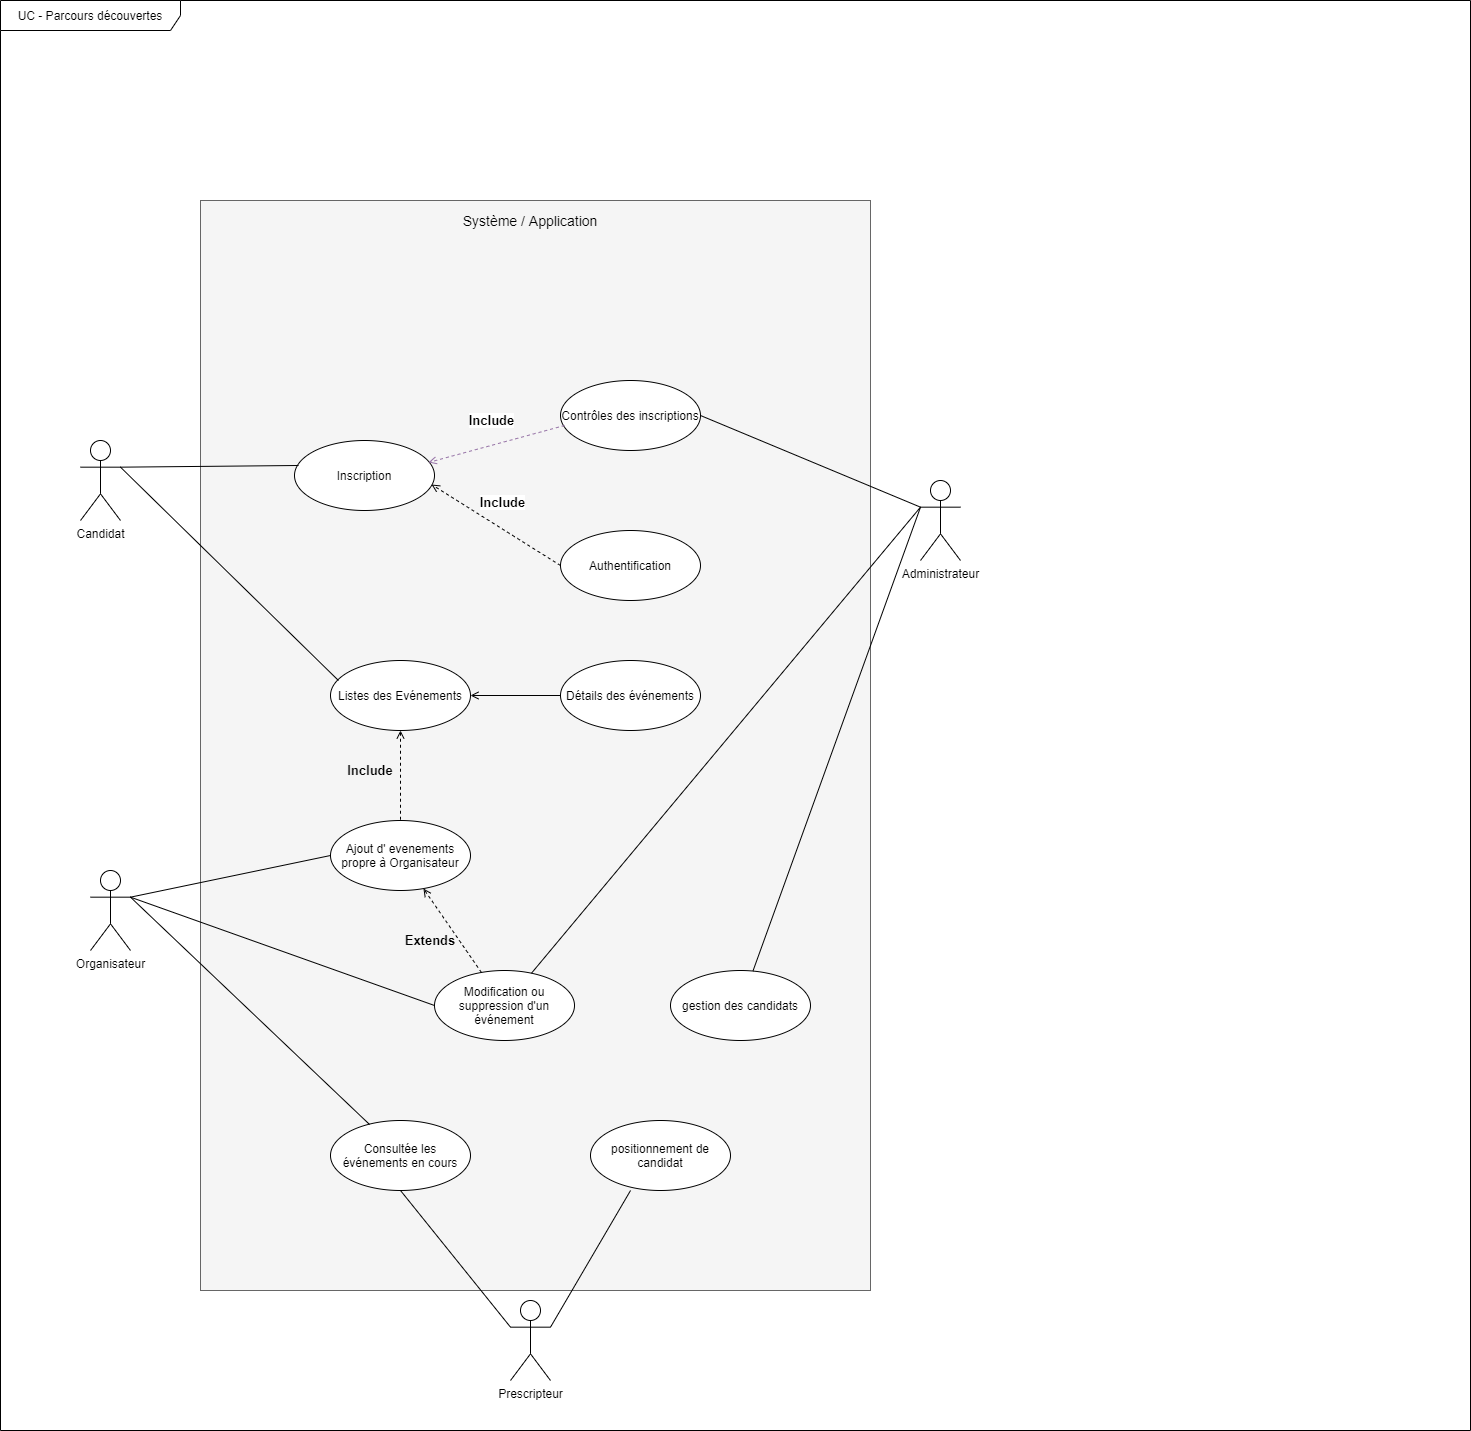

The diagram above was exported from draw.io. Its source (the exported page's mxGraphModel, read from the mxfile embedded in the PNG):
<mxGraphModel dx="852" dy="1663" grid="1" gridSize="10" guides="1" tooltips="1" connect="1" arrows="1" fold="1" page="1" pageScale="1" pageWidth="827" pageHeight="1169" math="0" shadow="0">
  <root>
    <mxCell id="0" />
    <mxCell id="1" parent="0" />
    <mxCell id="2dNx-CnpVQuFJ2pxAHyu-1" value="UC - Parcours découvertes" style="shape=umlFrame;whiteSpace=wrap;html=1;width=180;height=30;" parent="1" vertex="1">
      <mxGeometry x="120" y="-200" width="1470" height="1430" as="geometry" />
    </mxCell>
    <mxCell id="2dNx-CnpVQuFJ2pxAHyu-3" value="Candidat" style="shape=umlActor;verticalLabelPosition=bottom;verticalAlign=top;html=1;fillColor=#ffffff;" parent="1" vertex="1">
      <mxGeometry x="200" y="240" width="40" height="80" as="geometry" />
    </mxCell>
    <mxCell id="2dNx-CnpVQuFJ2pxAHyu-4" value="" style="rounded=0;whiteSpace=wrap;html=1;fillColor=#f5f5f5;strokeColor=#666666;fontColor=#333333;" parent="1" vertex="1">
      <mxGeometry x="320" width="670" height="1090" as="geometry" />
    </mxCell>
    <mxCell id="2dNx-CnpVQuFJ2pxAHyu-6" value="Inscription" style="ellipse;whiteSpace=wrap;html=1;fillColor=#ffffff;" parent="1" vertex="1">
      <mxGeometry x="414" y="240" width="140" height="70" as="geometry" />
    </mxCell>
    <mxCell id="2dNx-CnpVQuFJ2pxAHyu-7" value="" style="html=1;verticalAlign=bottom;endArrow=none;exitX=1;exitY=0.3333333333333333;exitDx=0;exitDy=0;exitPerimeter=0;endFill=0;entryX=0.029;entryY=0.357;entryDx=0;entryDy=0;entryPerimeter=0;" parent="1" source="2dNx-CnpVQuFJ2pxAHyu-3" target="2dNx-CnpVQuFJ2pxAHyu-6" edge="1">
      <mxGeometry x="0.297" y="36" width="80" relative="1" as="geometry">
        <mxPoint x="440" y="380" as="sourcePoint" />
        <mxPoint x="520" y="380" as="targetPoint" />
        <mxPoint as="offset" />
      </mxGeometry>
    </mxCell>
    <mxCell id="2dNx-CnpVQuFJ2pxAHyu-8" value="Authentification" style="ellipse;whiteSpace=wrap;html=1;" parent="1" vertex="1">
      <mxGeometry x="680" y="330" width="140" height="70" as="geometry" />
    </mxCell>
    <mxCell id="2dNx-CnpVQuFJ2pxAHyu-9" value="Listes des Evénements" style="ellipse;whiteSpace=wrap;html=1;fillColor=#ffffff;" parent="1" vertex="1">
      <mxGeometry x="450" y="460" width="140" height="70" as="geometry" />
    </mxCell>
    <mxCell id="2dNx-CnpVQuFJ2pxAHyu-10" value="&lt;b&gt;&lt;font style=&quot;font-size: 13px&quot;&gt;Include&lt;/font&gt;&lt;/b&gt;" style="html=1;verticalAlign=bottom;endArrow=open;exitX=0;exitY=0.5;exitDx=0;exitDy=0;entryX=0.979;entryY=0.629;entryDx=0;entryDy=0;dashed=1;endFill=0;entryPerimeter=0;" parent="1" source="2dNx-CnpVQuFJ2pxAHyu-8" target="2dNx-CnpVQuFJ2pxAHyu-6" edge="1">
      <mxGeometry x="0.0175" y="-14" width="80" relative="1" as="geometry">
        <mxPoint x="250" y="276.66666666666663" as="sourcePoint" />
        <mxPoint x="490" y="305.97" as="targetPoint" />
        <mxPoint as="offset" />
      </mxGeometry>
    </mxCell>
    <mxCell id="2dNx-CnpVQuFJ2pxAHyu-11" value="" style="html=1;verticalAlign=bottom;endArrow=none;exitX=1;exitY=0.3333333333333333;exitDx=0;exitDy=0;exitPerimeter=0;endFill=0;entryX=0.057;entryY=0.286;entryDx=0;entryDy=0;entryPerimeter=0;" parent="1" source="2dNx-CnpVQuFJ2pxAHyu-3" target="2dNx-CnpVQuFJ2pxAHyu-9" edge="1">
      <mxGeometry x="0.297" y="36" width="80" relative="1" as="geometry">
        <mxPoint x="250" y="276.66666666666663" as="sourcePoint" />
        <mxPoint x="492.01332661715264" y="306.6661497143607" as="targetPoint" />
        <mxPoint as="offset" />
      </mxGeometry>
    </mxCell>
    <mxCell id="2dNx-CnpVQuFJ2pxAHyu-12" value="&lt;table class=&quot;table table-hover&quot;&gt;&lt;tbody&gt;&lt;tr class=&quot;table-success&quot;&gt;&lt;td scope=&quot;row&quot; id=&quot;dac4&quot;&gt;Détails des événements&lt;/td&gt;&lt;/tr&gt;&lt;/tbody&gt;&lt;/table&gt;" style="ellipse;whiteSpace=wrap;html=1;fillColor=#ffffff;" parent="1" vertex="1">
      <mxGeometry x="680" y="460" width="140" height="70" as="geometry" />
    </mxCell>
    <mxCell id="2dNx-CnpVQuFJ2pxAHyu-13" value="" style="html=1;verticalAlign=bottom;endArrow=open;entryX=1;entryY=0.5;entryDx=0;entryDy=0;endFill=0;" parent="1" source="2dNx-CnpVQuFJ2pxAHyu-12" target="2dNx-CnpVQuFJ2pxAHyu-9" edge="1">
      <mxGeometry width="80" relative="1" as="geometry">
        <mxPoint x="737.98" y="451" as="sourcePoint" />
        <mxPoint x="623.98" y="329.98" as="targetPoint" />
      </mxGeometry>
    </mxCell>
    <mxCell id="2dNx-CnpVQuFJ2pxAHyu-14" value="Organisateur" style="shape=umlActor;verticalLabelPosition=bottom;verticalAlign=top;html=1;fillColor=#ffffff;" parent="1" vertex="1">
      <mxGeometry x="210" y="670" width="40" height="80" as="geometry" />
    </mxCell>
    <mxCell id="2dNx-CnpVQuFJ2pxAHyu-15" value="Ajout d' evenements propre à Organisateur" style="ellipse;whiteSpace=wrap;html=1;" parent="1" vertex="1">
      <mxGeometry x="450" y="620" width="140" height="70" as="geometry" />
    </mxCell>
    <mxCell id="2dNx-CnpVQuFJ2pxAHyu-16" value="" style="html=1;verticalAlign=bottom;endArrow=none;endFill=0;dashed=1;startArrow=open;startFill=0;" parent="1" source="2dNx-CnpVQuFJ2pxAHyu-9" target="2dNx-CnpVQuFJ2pxAHyu-15" edge="1">
      <mxGeometry width="80" relative="1" as="geometry">
        <mxPoint x="461.271578311899" y="535.3738736495163" as="sourcePoint" />
        <mxPoint x="541.96" y="472" as="targetPoint" />
      </mxGeometry>
    </mxCell>
    <mxCell id="2dNx-CnpVQuFJ2pxAHyu-17" value="" style="html=1;verticalAlign=bottom;endArrow=none;exitX=1;exitY=0.3333333333333333;exitDx=0;exitDy=0;exitPerimeter=0;endFill=0;entryX=0;entryY=0.5;entryDx=0;entryDy=0;" parent="1" source="2dNx-CnpVQuFJ2pxAHyu-14" target="2dNx-CnpVQuFJ2pxAHyu-15" edge="1">
      <mxGeometry x="0.297" y="36" width="80" relative="1" as="geometry">
        <mxPoint x="250" y="276.66666666666663" as="sourcePoint" />
        <mxPoint x="547.98" y="450.02" as="targetPoint" />
        <mxPoint as="offset" />
      </mxGeometry>
    </mxCell>
    <mxCell id="2dNx-CnpVQuFJ2pxAHyu-18" value="Modification ou suppression d'un événement" style="ellipse;whiteSpace=wrap;html=1;fillColor=#ffffff;" parent="1" vertex="1">
      <mxGeometry x="554" y="770" width="140" height="70" as="geometry" />
    </mxCell>
    <mxCell id="2dNx-CnpVQuFJ2pxAHyu-19" value="" style="html=1;verticalAlign=bottom;endArrow=open;endFill=0;dashed=1;" parent="1" source="2dNx-CnpVQuFJ2pxAHyu-18" target="2dNx-CnpVQuFJ2pxAHyu-15" edge="1">
      <mxGeometry width="80" relative="1" as="geometry">
        <mxPoint x="790" y="580" as="sourcePoint" />
        <mxPoint x="541.96" y="472" as="targetPoint" />
        <Array as="points" />
      </mxGeometry>
    </mxCell>
    <mxCell id="2dNx-CnpVQuFJ2pxAHyu-22" value="Administrateur" style="shape=umlActor;verticalLabelPosition=bottom;verticalAlign=top;html=1;fillColor=#ffffff;" parent="1" vertex="1">
      <mxGeometry x="1040" y="280" width="40" height="80" as="geometry" />
    </mxCell>
    <mxCell id="2dNx-CnpVQuFJ2pxAHyu-23" value="Contrôles des inscriptions" style="ellipse;whiteSpace=wrap;html=1;" parent="1" vertex="1">
      <mxGeometry x="680" y="180" width="140" height="70" as="geometry" />
    </mxCell>
    <mxCell id="2dNx-CnpVQuFJ2pxAHyu-24" value="&lt;b&gt;&lt;font style=&quot;font-size: 13px&quot;&gt;Include&lt;/font&gt;&lt;/b&gt;" style="html=1;verticalAlign=bottom;endArrow=open;exitX=0.029;exitY=0.643;exitDx=0;exitDy=0;entryX=0.957;entryY=0.314;entryDx=0;entryDy=0;dashed=1;endFill=0;exitPerimeter=0;entryPerimeter=0;fillColor=#e1d5e7;strokeColor=#9673a6;" parent="1" source="2dNx-CnpVQuFJ2pxAHyu-23" target="2dNx-CnpVQuFJ2pxAHyu-6" edge="1">
      <mxGeometry x="0.0175" y="-14" width="80" relative="1" as="geometry">
        <mxPoint x="697" y="285" as="sourcePoint" />
        <mxPoint x="564" y="285" as="targetPoint" />
        <mxPoint as="offset" />
      </mxGeometry>
    </mxCell>
    <mxCell id="2dNx-CnpVQuFJ2pxAHyu-25" value="" style="html=1;verticalAlign=bottom;endArrow=none;exitX=0;exitY=0.3333333333333333;exitDx=0;exitDy=0;exitPerimeter=0;endFill=0;entryX=1;entryY=0.5;entryDx=0;entryDy=0;" parent="1" source="2dNx-CnpVQuFJ2pxAHyu-22" target="2dNx-CnpVQuFJ2pxAHyu-23" edge="1">
      <mxGeometry x="0.297" y="36" width="80" relative="1" as="geometry">
        <mxPoint x="250" y="276.66666666666674" as="sourcePoint" />
        <mxPoint x="428.05999999999995" y="274.99" as="targetPoint" />
        <mxPoint as="offset" />
      </mxGeometry>
    </mxCell>
    <mxCell id="2dNx-CnpVQuFJ2pxAHyu-27" value="&lt;table class=&quot;table table-hover&quot;&gt;&lt;tbody&gt;&lt;tr class=&quot;table-primary&quot;&gt;&lt;td scope=&quot;row&quot; id=&quot;cop10&quot;&gt;gestion des candidats&lt;/td&gt;&lt;/tr&gt;&lt;/tbody&gt;&lt;/table&gt;" style="ellipse;whiteSpace=wrap;html=1;fillColor=#ffffff;" parent="1" vertex="1">
      <mxGeometry x="790" y="770" width="140" height="70" as="geometry" />
    </mxCell>
    <mxCell id="2dNx-CnpVQuFJ2pxAHyu-28" value="" style="html=1;verticalAlign=bottom;endArrow=none;endFill=0;exitX=0;exitY=0.3333333333333333;exitDx=0;exitDy=0;exitPerimeter=0;" parent="1" source="2dNx-CnpVQuFJ2pxAHyu-22" target="2dNx-CnpVQuFJ2pxAHyu-27" edge="1">
      <mxGeometry x="0.297" y="36" width="80" relative="1" as="geometry">
        <mxPoint x="890" y="-90" as="sourcePoint" />
        <mxPoint x="750" y="80" as="targetPoint" />
        <mxPoint as="offset" />
      </mxGeometry>
    </mxCell>
    <mxCell id="2dNx-CnpVQuFJ2pxAHyu-30" value="" style="html=1;verticalAlign=bottom;endArrow=none;endFill=0;exitX=0;exitY=0.3333333333333333;exitDx=0;exitDy=0;exitPerimeter=0;" parent="1" source="2dNx-CnpVQuFJ2pxAHyu-22" target="2dNx-CnpVQuFJ2pxAHyu-18" edge="1">
      <mxGeometry x="0.297" y="36" width="80" relative="1" as="geometry">
        <mxPoint x="940" y="-83.33333333333326" as="sourcePoint" />
        <mxPoint x="1150.06" y="250" as="targetPoint" />
        <mxPoint as="offset" />
      </mxGeometry>
    </mxCell>
    <mxCell id="2dNx-CnpVQuFJ2pxAHyu-32" value="&lt;table class=&quot;table table-hover&quot;&gt;&lt;tbody&gt;&lt;tr class=&quot;table-warning&quot;&gt;&lt;td scope=&quot;row&quot; id=&quot;cop6&quot;&gt;Consultée les événements en cours&lt;/td&gt;&lt;/tr&gt;&lt;/tbody&gt;&lt;/table&gt;" style="ellipse;whiteSpace=wrap;html=1;" parent="1" vertex="1">
      <mxGeometry x="450" y="920" width="140" height="70" as="geometry" />
    </mxCell>
    <mxCell id="2dNx-CnpVQuFJ2pxAHyu-33" value="" style="html=1;verticalAlign=bottom;endArrow=none;endFill=0;exitX=1;exitY=0.3333333333333333;exitDx=0;exitDy=0;exitPerimeter=0;entryX=0.279;entryY=0.057;entryDx=0;entryDy=0;entryPerimeter=0;" parent="1" source="2dNx-CnpVQuFJ2pxAHyu-14" target="2dNx-CnpVQuFJ2pxAHyu-32" edge="1">
      <mxGeometry x="0.297" y="36" width="80" relative="1" as="geometry">
        <mxPoint x="250" y="700" as="sourcePoint" />
        <mxPoint x="460" y="705" as="targetPoint" />
        <mxPoint as="offset" />
      </mxGeometry>
    </mxCell>
    <mxCell id="2dNx-CnpVQuFJ2pxAHyu-37" value="&lt;table class=&quot;table table-hover&quot;&gt;&lt;tbody&gt;&lt;tr class=&quot;table-warning&quot;&gt;&lt;td scope=&quot;row&quot; id=&quot;cop6&quot;&gt;&lt;table class=&quot;table table-hover&quot;&gt;&lt;tbody&gt;&lt;tr class=&quot;table-warning&quot;&gt;&lt;td scope=&quot;row&quot; id=&quot;cop7&quot;&gt;positionnement de candidat&lt;/td&gt;&lt;/tr&gt;&lt;/tbody&gt;&lt;/table&gt;&lt;/td&gt;&lt;/tr&gt;&lt;/tbody&gt;&lt;/table&gt;" style="ellipse;whiteSpace=wrap;html=1;" parent="1" vertex="1">
      <mxGeometry x="710" y="920" width="140" height="70" as="geometry" />
    </mxCell>
    <mxCell id="2dNx-CnpVQuFJ2pxAHyu-38" value="Prescripteur" style="shape=umlActor;verticalLabelPosition=bottom;verticalAlign=top;html=1;fillColor=#ffffff;" parent="1" vertex="1">
      <mxGeometry x="630" y="1100" width="40" height="80" as="geometry" />
    </mxCell>
    <mxCell id="2dNx-CnpVQuFJ2pxAHyu-39" value="" style="html=1;verticalAlign=bottom;endArrow=none;endFill=0;exitX=0.5;exitY=1;exitDx=0;exitDy=0;entryX=0;entryY=0.3333333333333333;entryDx=0;entryDy=0;entryPerimeter=0;" parent="1" source="2dNx-CnpVQuFJ2pxAHyu-32" target="2dNx-CnpVQuFJ2pxAHyu-38" edge="1">
      <mxGeometry x="0.297" y="36" width="80" relative="1" as="geometry">
        <mxPoint x="260" y="706.6666666666665" as="sourcePoint" />
        <mxPoint x="496.53247087435625" y="924.2594547290382" as="targetPoint" />
        <mxPoint as="offset" />
      </mxGeometry>
    </mxCell>
    <mxCell id="2dNx-CnpVQuFJ2pxAHyu-40" value="" style="html=1;verticalAlign=bottom;endArrow=none;endFill=0;exitX=0.286;exitY=1;exitDx=0;exitDy=0;entryX=1;entryY=0.3333333333333333;entryDx=0;entryDy=0;entryPerimeter=0;exitPerimeter=0;" parent="1" source="2dNx-CnpVQuFJ2pxAHyu-37" target="2dNx-CnpVQuFJ2pxAHyu-38" edge="1">
      <mxGeometry x="0.297" y="36" width="80" relative="1" as="geometry">
        <mxPoint x="530" y="990" as="sourcePoint" />
        <mxPoint x="640" y="1166.6666666666665" as="targetPoint" />
        <mxPoint as="offset" />
      </mxGeometry>
    </mxCell>
    <mxCell id="2dNx-CnpVQuFJ2pxAHyu-41" value="&lt;font style=&quot;font-size: 14px&quot;&gt;Système / Application&lt;/font&gt;" style="text;html=1;strokeColor=none;fillColor=none;align=center;verticalAlign=middle;whiteSpace=wrap;rounded=0;" parent="1" vertex="1">
      <mxGeometry x="575" y="10" width="150" height="20" as="geometry" />
    </mxCell>
    <mxCell id="yR5swmYRrSoZIEsh7rsk-1" value="&lt;b style=&quot;font-size: 11px&quot;&gt;&lt;font style=&quot;font-size: 13px&quot;&gt;Include&lt;/font&gt;&lt;/b&gt;" style="text;html=1;strokeColor=none;fillColor=none;align=center;verticalAlign=middle;whiteSpace=wrap;rounded=0;" parent="1" vertex="1">
      <mxGeometry x="470" y="560" width="40" height="20" as="geometry" />
    </mxCell>
    <mxCell id="yR5swmYRrSoZIEsh7rsk-2" value="&lt;span style=&quot;font-size: 13px&quot;&gt;&lt;b&gt;Extends&lt;/b&gt;&lt;/span&gt;" style="text;html=1;strokeColor=none;fillColor=none;align=center;verticalAlign=middle;whiteSpace=wrap;rounded=0;" parent="1" vertex="1">
      <mxGeometry x="530" y="730" width="40" height="20" as="geometry" />
    </mxCell>
    <mxCell id="rPG3MGPm0RVPfQpJoKEg-7" value="" style="html=1;verticalAlign=bottom;endArrow=none;endFill=0;exitX=1;exitY=0.3333333333333333;exitDx=0;exitDy=0;exitPerimeter=0;entryX=0;entryY=0.5;entryDx=0;entryDy=0;" edge="1" parent="1" source="2dNx-CnpVQuFJ2pxAHyu-14" target="2dNx-CnpVQuFJ2pxAHyu-18">
      <mxGeometry x="0.297" y="36" width="80" relative="1" as="geometry">
        <mxPoint x="260" y="706.6666666666665" as="sourcePoint" />
        <mxPoint x="496.53247087435625" y="924.2594547290382" as="targetPoint" />
        <mxPoint as="offset" />
      </mxGeometry>
    </mxCell>
  </root>
</mxGraphModel>